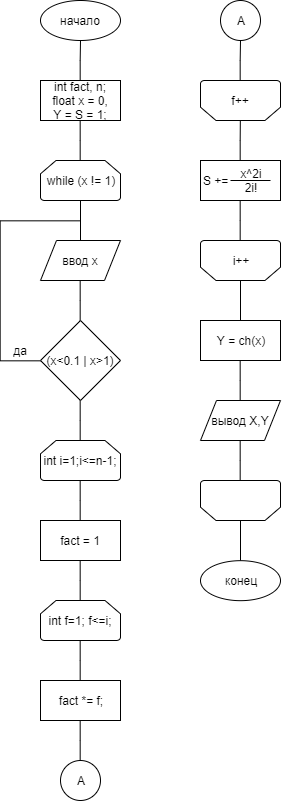

The diagram above was exported from draw.io. Its source (the exported page's mxGraphModel, read from the mxfile embedded in the PNG):
<mxGraphModel dx="907" dy="433" grid="1" gridSize="10" guides="1" tooltips="1" connect="1" arrows="1" fold="1" page="1" pageScale="1" pageWidth="1000" pageHeight="801" background="#ffffff" math="0" shadow="0">
  <root>
    <mxCell id="0" />
    <mxCell id="1" parent="0" />
    <mxCell id="GVDzTFyEpzXdDi9v5zXN-3" style="edgeStyle=orthogonalEdgeStyle;rounded=0;orthogonalLoop=1;jettySize=auto;html=1;entryX=0.5;entryY=0;entryDx=0;entryDy=0;endArrow=none;endFill=0;" edge="1" parent="1" source="GVDzTFyEpzXdDi9v5zXN-1" target="GVDzTFyEpzXdDi9v5zXN-2">
      <mxGeometry relative="1" as="geometry" />
    </mxCell>
    <mxCell id="GVDzTFyEpzXdDi9v5zXN-1" value="начало" style="ellipse;whiteSpace=wrap;html=1;" vertex="1" parent="1">
      <mxGeometry x="200" width="80" height="40" as="geometry" />
    </mxCell>
    <mxCell id="GVDzTFyEpzXdDi9v5zXN-5" style="edgeStyle=orthogonalEdgeStyle;rounded=0;orthogonalLoop=1;jettySize=auto;html=1;entryX=0.5;entryY=0;entryDx=0;entryDy=0;entryPerimeter=0;endArrow=none;endFill=0;" edge="1" parent="1" source="GVDzTFyEpzXdDi9v5zXN-2" target="GVDzTFyEpzXdDi9v5zXN-4">
      <mxGeometry relative="1" as="geometry" />
    </mxCell>
    <mxCell id="GVDzTFyEpzXdDi9v5zXN-2" value="int fact, n;&lt;br&gt;float x = 0,&lt;br&gt;Y = S = 1;" style="rounded=0;whiteSpace=wrap;html=1;" vertex="1" parent="1">
      <mxGeometry x="200" y="80" width="80" height="40" as="geometry" />
    </mxCell>
    <mxCell id="GVDzTFyEpzXdDi9v5zXN-7" style="edgeStyle=orthogonalEdgeStyle;rounded=0;orthogonalLoop=1;jettySize=auto;html=1;endArrow=none;endFill=0;" edge="1" parent="1" source="GVDzTFyEpzXdDi9v5zXN-4">
      <mxGeometry relative="1" as="geometry">
        <mxPoint x="240" y="240" as="targetPoint" />
      </mxGeometry>
    </mxCell>
    <mxCell id="GVDzTFyEpzXdDi9v5zXN-4" value="while (x != 1)" style="strokeWidth=1;html=1;shape=mxgraph.flowchart.loop_limit;whiteSpace=wrap;strokeColor=#000000;" vertex="1" parent="1">
      <mxGeometry x="200" y="160" width="80" height="40" as="geometry" />
    </mxCell>
    <mxCell id="GVDzTFyEpzXdDi9v5zXN-9" value="ввод x" style="shape=parallelogram;perimeter=parallelogramPerimeter;whiteSpace=wrap;html=1;strokeColor=#000000;strokeWidth=1;" vertex="1" parent="1">
      <mxGeometry x="200" y="240" width="80" height="40" as="geometry" />
    </mxCell>
    <mxCell id="GVDzTFyEpzXdDi9v5zXN-12" style="edgeStyle=orthogonalEdgeStyle;rounded=0;orthogonalLoop=1;jettySize=auto;html=1;entryX=0.5;entryY=1;entryDx=0;entryDy=0;endArrow=none;endFill=0;" edge="1" parent="1" source="GVDzTFyEpzXdDi9v5zXN-11" target="GVDzTFyEpzXdDi9v5zXN-9">
      <mxGeometry relative="1" as="geometry" />
    </mxCell>
    <mxCell id="GVDzTFyEpzXdDi9v5zXN-13" style="edgeStyle=orthogonalEdgeStyle;rounded=0;orthogonalLoop=1;jettySize=auto;html=1;endArrow=none;endFill=0;" edge="1" parent="1" source="GVDzTFyEpzXdDi9v5zXN-11">
      <mxGeometry relative="1" as="geometry">
        <mxPoint x="240" y="220" as="targetPoint" />
        <Array as="points">
          <mxPoint x="160" y="360" />
          <mxPoint x="160" y="220" />
        </Array>
      </mxGeometry>
    </mxCell>
    <mxCell id="GVDzTFyEpzXdDi9v5zXN-18" style="edgeStyle=orthogonalEdgeStyle;rounded=0;orthogonalLoop=1;jettySize=auto;html=1;entryX=0.5;entryY=0;entryDx=0;entryDy=0;entryPerimeter=0;endArrow=none;endFill=0;" edge="1" parent="1" source="GVDzTFyEpzXdDi9v5zXN-11" target="GVDzTFyEpzXdDi9v5zXN-16">
      <mxGeometry relative="1" as="geometry" />
    </mxCell>
    <mxCell id="GVDzTFyEpzXdDi9v5zXN-11" value="(x&amp;lt;0.1 | x&amp;gt;1)" style="strokeWidth=1;html=1;shape=mxgraph.flowchart.decision;whiteSpace=wrap;" vertex="1" parent="1">
      <mxGeometry x="200" y="320" width="80" height="80" as="geometry" />
    </mxCell>
    <mxCell id="GVDzTFyEpzXdDi9v5zXN-14" value="да" style="text;html=1;strokeColor=none;fillColor=none;align=center;verticalAlign=middle;whiteSpace=wrap;rounded=0;" vertex="1" parent="1">
      <mxGeometry x="160" y="340" width="40" height="20" as="geometry" />
    </mxCell>
    <mxCell id="GVDzTFyEpzXdDi9v5zXN-20" style="edgeStyle=orthogonalEdgeStyle;rounded=0;orthogonalLoop=1;jettySize=auto;html=1;entryX=0.5;entryY=0;entryDx=0;entryDy=0;endArrow=none;endFill=0;" edge="1" parent="1" source="GVDzTFyEpzXdDi9v5zXN-16" target="GVDzTFyEpzXdDi9v5zXN-19">
      <mxGeometry relative="1" as="geometry" />
    </mxCell>
    <mxCell id="GVDzTFyEpzXdDi9v5zXN-16" value="int i=1;i&amp;lt;=n-1;" style="strokeWidth=1;html=1;shape=mxgraph.flowchart.loop_limit;whiteSpace=wrap;strokeColor=#000000;" vertex="1" parent="1">
      <mxGeometry x="200" y="440" width="80" height="40" as="geometry" />
    </mxCell>
    <mxCell id="GVDzTFyEpzXdDi9v5zXN-46" style="edgeStyle=orthogonalEdgeStyle;rounded=0;orthogonalLoop=1;jettySize=auto;html=1;endArrow=none;endFill=0;" edge="1" parent="1" source="GVDzTFyEpzXdDi9v5zXN-17" target="GVDzTFyEpzXdDi9v5zXN-45">
      <mxGeometry relative="1" as="geometry" />
    </mxCell>
    <mxCell id="GVDzTFyEpzXdDi9v5zXN-17" value="" style="strokeWidth=1;html=1;shape=mxgraph.flowchart.loop_limit;whiteSpace=wrap;strokeColor=#000000;rotation=-180;" vertex="1" parent="1">
      <mxGeometry x="360" y="480" width="80" height="40" as="geometry" />
    </mxCell>
    <mxCell id="GVDzTFyEpzXdDi9v5zXN-23" style="edgeStyle=orthogonalEdgeStyle;rounded=0;orthogonalLoop=1;jettySize=auto;html=1;entryX=0.5;entryY=0;entryDx=0;entryDy=0;entryPerimeter=0;endArrow=none;endFill=0;" edge="1" parent="1" source="GVDzTFyEpzXdDi9v5zXN-19" target="GVDzTFyEpzXdDi9v5zXN-22">
      <mxGeometry relative="1" as="geometry" />
    </mxCell>
    <mxCell id="GVDzTFyEpzXdDi9v5zXN-19" value="fact = 1" style="rounded=0;whiteSpace=wrap;html=1;strokeColor=#000000;strokeWidth=1;" vertex="1" parent="1">
      <mxGeometry x="200" y="520" width="80" height="40" as="geometry" />
    </mxCell>
    <mxCell id="GVDzTFyEpzXdDi9v5zXN-25" style="edgeStyle=orthogonalEdgeStyle;rounded=0;orthogonalLoop=1;jettySize=auto;html=1;entryX=0.5;entryY=0;entryDx=0;entryDy=0;endArrow=none;endFill=0;" edge="1" parent="1" source="GVDzTFyEpzXdDi9v5zXN-22" target="GVDzTFyEpzXdDi9v5zXN-24">
      <mxGeometry relative="1" as="geometry" />
    </mxCell>
    <mxCell id="GVDzTFyEpzXdDi9v5zXN-22" value="int f=1; f&amp;lt;=i;" style="strokeWidth=1;html=1;shape=mxgraph.flowchart.loop_limit;whiteSpace=wrap;strokeColor=#000000;" vertex="1" parent="1">
      <mxGeometry x="200" y="600" width="80" height="40" as="geometry" />
    </mxCell>
    <mxCell id="GVDzTFyEpzXdDi9v5zXN-27" style="edgeStyle=orthogonalEdgeStyle;rounded=0;orthogonalLoop=1;jettySize=auto;html=1;entryX=0.5;entryY=0;entryDx=0;entryDy=0;endArrow=none;endFill=0;" edge="1" parent="1" source="GVDzTFyEpzXdDi9v5zXN-24" target="GVDzTFyEpzXdDi9v5zXN-26">
      <mxGeometry relative="1" as="geometry" />
    </mxCell>
    <mxCell id="GVDzTFyEpzXdDi9v5zXN-24" value="fact *= f;" style="rounded=0;whiteSpace=wrap;html=1;strokeColor=#000000;strokeWidth=1;" vertex="1" parent="1">
      <mxGeometry x="200" y="680" width="80" height="40" as="geometry" />
    </mxCell>
    <mxCell id="GVDzTFyEpzXdDi9v5zXN-26" value="A" style="ellipse;whiteSpace=wrap;html=1;aspect=fixed;strokeColor=#000000;strokeWidth=1;" vertex="1" parent="1">
      <mxGeometry x="220" y="760" width="40" height="40" as="geometry" />
    </mxCell>
    <mxCell id="GVDzTFyEpzXdDi9v5zXN-30" style="edgeStyle=orthogonalEdgeStyle;rounded=0;orthogonalLoop=1;jettySize=auto;html=1;entryX=0.5;entryY=1;entryDx=0;entryDy=0;entryPerimeter=0;endArrow=none;endFill=0;" edge="1" parent="1" source="GVDzTFyEpzXdDi9v5zXN-28" target="GVDzTFyEpzXdDi9v5zXN-29">
      <mxGeometry relative="1" as="geometry" />
    </mxCell>
    <mxCell id="GVDzTFyEpzXdDi9v5zXN-28" value="A" style="ellipse;whiteSpace=wrap;html=1;aspect=fixed;strokeColor=#000000;strokeWidth=1;" vertex="1" parent="1">
      <mxGeometry x="380" width="40" height="40" as="geometry" />
    </mxCell>
    <mxCell id="GVDzTFyEpzXdDi9v5zXN-36" style="edgeStyle=orthogonalEdgeStyle;rounded=0;orthogonalLoop=1;jettySize=auto;html=1;entryX=0.5;entryY=0;entryDx=0;entryDy=0;endArrow=none;endFill=0;" edge="1" parent="1" source="GVDzTFyEpzXdDi9v5zXN-29" target="GVDzTFyEpzXdDi9v5zXN-32">
      <mxGeometry relative="1" as="geometry" />
    </mxCell>
    <mxCell id="GVDzTFyEpzXdDi9v5zXN-29" value="" style="strokeWidth=1;html=1;shape=mxgraph.flowchart.loop_limit;whiteSpace=wrap;strokeColor=#000000;rotation=-180;" vertex="1" parent="1">
      <mxGeometry x="360" y="80" width="80" height="40" as="geometry" />
    </mxCell>
    <mxCell id="GVDzTFyEpzXdDi9v5zXN-31" value="f++" style="text;html=1;strokeColor=none;fillColor=none;align=center;verticalAlign=middle;whiteSpace=wrap;rounded=0;" vertex="1" parent="1">
      <mxGeometry x="380" y="90" width="40" height="20" as="geometry" />
    </mxCell>
    <mxCell id="GVDzTFyEpzXdDi9v5zXN-39" style="edgeStyle=orthogonalEdgeStyle;rounded=0;orthogonalLoop=1;jettySize=auto;html=1;entryX=0.5;entryY=1;entryDx=0;entryDy=0;entryPerimeter=0;endArrow=none;endFill=0;" edge="1" parent="1" source="GVDzTFyEpzXdDi9v5zXN-32" target="GVDzTFyEpzXdDi9v5zXN-37">
      <mxGeometry relative="1" as="geometry" />
    </mxCell>
    <mxCell id="GVDzTFyEpzXdDi9v5zXN-32" value="S +=&amp;nbsp;" style="rounded=0;whiteSpace=wrap;html=1;strokeColor=#000000;strokeWidth=1;align=left;" vertex="1" parent="1">
      <mxGeometry x="360" y="160" width="80" height="40" as="geometry" />
    </mxCell>
    <mxCell id="GVDzTFyEpzXdDi9v5zXN-33" value="x^2i&lt;br&gt;2i!" style="text;html=1;strokeColor=none;fillColor=none;align=center;verticalAlign=middle;whiteSpace=wrap;rounded=0;" vertex="1" parent="1">
      <mxGeometry x="390" y="170" width="40" height="20" as="geometry" />
    </mxCell>
    <mxCell id="GVDzTFyEpzXdDi9v5zXN-35" value="" style="endArrow=none;html=1;exitX=0;exitY=0.5;exitDx=0;exitDy=0;" edge="1" parent="1" source="GVDzTFyEpzXdDi9v5zXN-33">
      <mxGeometry width="50" height="50" relative="1" as="geometry">
        <mxPoint x="430" y="230" as="sourcePoint" />
        <mxPoint x="430" y="180" as="targetPoint" />
      </mxGeometry>
    </mxCell>
    <mxCell id="GVDzTFyEpzXdDi9v5zXN-40" style="edgeStyle=orthogonalEdgeStyle;rounded=0;orthogonalLoop=1;jettySize=auto;html=1;endArrow=none;endFill=0;" edge="1" parent="1" source="GVDzTFyEpzXdDi9v5zXN-37">
      <mxGeometry relative="1" as="geometry">
        <mxPoint x="400" y="320" as="targetPoint" />
      </mxGeometry>
    </mxCell>
    <mxCell id="GVDzTFyEpzXdDi9v5zXN-37" value="" style="strokeWidth=1;html=1;shape=mxgraph.flowchart.loop_limit;whiteSpace=wrap;strokeColor=#000000;rotation=-180;" vertex="1" parent="1">
      <mxGeometry x="360" y="240" width="80" height="40" as="geometry" />
    </mxCell>
    <mxCell id="GVDzTFyEpzXdDi9v5zXN-38" value="i++" style="text;html=1;strokeColor=none;fillColor=none;align=center;verticalAlign=middle;whiteSpace=wrap;rounded=0;" vertex="1" parent="1">
      <mxGeometry x="380" y="250" width="40" height="20" as="geometry" />
    </mxCell>
    <mxCell id="GVDzTFyEpzXdDi9v5zXN-43" style="edgeStyle=orthogonalEdgeStyle;rounded=0;orthogonalLoop=1;jettySize=auto;html=1;entryX=0.5;entryY=0;entryDx=0;entryDy=0;endArrow=none;endFill=0;" edge="1" parent="1" source="GVDzTFyEpzXdDi9v5zXN-41" target="GVDzTFyEpzXdDi9v5zXN-42">
      <mxGeometry relative="1" as="geometry" />
    </mxCell>
    <mxCell id="GVDzTFyEpzXdDi9v5zXN-41" value="Y = ch(x)" style="rounded=0;whiteSpace=wrap;html=1;strokeColor=#000000;strokeWidth=1;align=center;" vertex="1" parent="1">
      <mxGeometry x="360" y="320" width="80" height="40" as="geometry" />
    </mxCell>
    <mxCell id="GVDzTFyEpzXdDi9v5zXN-44" style="edgeStyle=orthogonalEdgeStyle;rounded=0;orthogonalLoop=1;jettySize=auto;html=1;entryX=0.5;entryY=1;entryDx=0;entryDy=0;entryPerimeter=0;endArrow=none;endFill=0;" edge="1" parent="1" source="GVDzTFyEpzXdDi9v5zXN-42" target="GVDzTFyEpzXdDi9v5zXN-17">
      <mxGeometry relative="1" as="geometry" />
    </mxCell>
    <mxCell id="GVDzTFyEpzXdDi9v5zXN-42" value="вывод X,Y" style="shape=parallelogram;perimeter=parallelogramPerimeter;whiteSpace=wrap;html=1;strokeColor=#000000;strokeWidth=1;align=center;" vertex="1" parent="1">
      <mxGeometry x="360" y="400" width="80" height="40" as="geometry" />
    </mxCell>
    <mxCell id="GVDzTFyEpzXdDi9v5zXN-45" value="конец" style="ellipse;whiteSpace=wrap;html=1;" vertex="1" parent="1">
      <mxGeometry x="360" y="560.1666666666666" width="80" height="40" as="geometry" />
    </mxCell>
  </root>
</mxGraphModel>